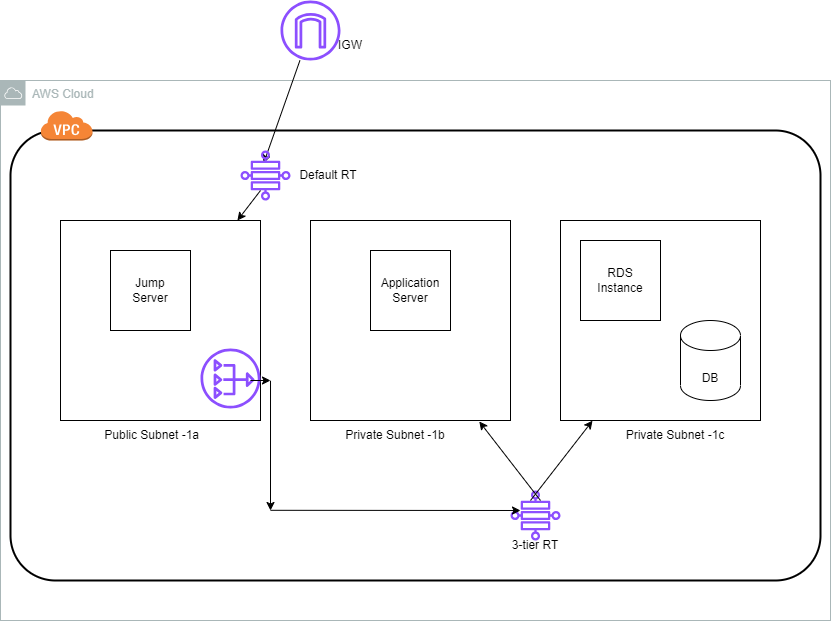

The diagram above was exported from draw.io. Its source (the exported page's mxGraphModel, read from the mxfile embedded in the PNG):
<mxGraphModel dx="1050" dy="1681" grid="1" gridSize="10" guides="1" tooltips="1" connect="1" arrows="1" fold="1" page="1" pageScale="1" pageWidth="850" pageHeight="1100" math="0" shadow="0">
  <root>
    <mxCell id="0" />
    <mxCell id="1" parent="0" />
    <mxCell id="AamHPiUnNiBYQKL7o2pa-3" value="AWS Cloud" style="sketch=0;outlineConnect=0;gradientColor=none;html=1;whiteSpace=wrap;fontSize=12;fontStyle=0;shape=mxgraph.aws4.group;grIcon=mxgraph.aws4.group_aws_cloud;strokeColor=#AAB7B8;fillColor=none;verticalAlign=top;align=left;spacingLeft=30;fontColor=#AAB7B8;dashed=0;" vertex="1" parent="1">
      <mxGeometry x="10" y="20" width="830" height="540" as="geometry" />
    </mxCell>
    <mxCell id="AamHPiUnNiBYQKL7o2pa-4" value="" style="rounded=1;arcSize=10;dashed=0;fillColor=none;gradientColor=none;strokeWidth=2;" vertex="1" parent="1">
      <mxGeometry x="20" y="70" width="810" height="450" as="geometry" />
    </mxCell>
    <mxCell id="AamHPiUnNiBYQKL7o2pa-5" value="" style="dashed=0;html=1;shape=mxgraph.aws3.virtual_private_cloud;fillColor=#F58536;gradientColor=none;dashed=0;" vertex="1" parent="1">
      <mxGeometry x="50" y="50" width="52" height="30" as="geometry" />
    </mxCell>
    <mxCell id="AamHPiUnNiBYQKL7o2pa-6" value="" style="whiteSpace=wrap;html=1;aspect=fixed;" vertex="1" parent="1">
      <mxGeometry x="70" y="160" width="200" height="200" as="geometry" />
    </mxCell>
    <mxCell id="AamHPiUnNiBYQKL7o2pa-7" value="" style="whiteSpace=wrap;html=1;aspect=fixed;" vertex="1" parent="1">
      <mxGeometry x="570" y="160" width="200" height="200" as="geometry" />
    </mxCell>
    <mxCell id="AamHPiUnNiBYQKL7o2pa-9" style="edgeStyle=orthogonalEdgeStyle;rounded=0;orthogonalLoop=1;jettySize=auto;html=1;exitX=0.5;exitY=1;exitDx=0;exitDy=0;" edge="1" parent="1" source="AamHPiUnNiBYQKL7o2pa-7" target="AamHPiUnNiBYQKL7o2pa-7">
      <mxGeometry relative="1" as="geometry" />
    </mxCell>
    <mxCell id="AamHPiUnNiBYQKL7o2pa-10" value="" style="sketch=0;outlineConnect=0;fontColor=#232F3E;gradientColor=none;fillColor=#8C4FFF;strokeColor=none;dashed=0;verticalLabelPosition=bottom;verticalAlign=top;align=center;html=1;fontSize=12;fontStyle=0;aspect=fixed;pointerEvents=1;shape=mxgraph.aws4.internet_gateway;" vertex="1" parent="1">
      <mxGeometry x="290" y="-60" width="60" height="60" as="geometry" />
    </mxCell>
    <mxCell id="AamHPiUnNiBYQKL7o2pa-13" value="" style="sketch=0;outlineConnect=0;fontColor=#232F3E;gradientColor=none;fillColor=#8C4FFF;strokeColor=none;dashed=0;verticalLabelPosition=bottom;verticalAlign=top;align=center;html=1;fontSize=12;fontStyle=0;aspect=fixed;pointerEvents=1;shape=mxgraph.aws4.nat_gateway;" vertex="1" parent="1">
      <mxGeometry x="210" y="288" width="60" height="60" as="geometry" />
    </mxCell>
    <mxCell id="AamHPiUnNiBYQKL7o2pa-14" value="" style="sketch=0;outlineConnect=0;fontColor=#232F3E;gradientColor=none;fillColor=#8C4FFF;strokeColor=none;dashed=0;verticalLabelPosition=bottom;verticalAlign=top;align=center;html=1;fontSize=12;fontStyle=0;aspect=fixed;pointerEvents=1;shape=mxgraph.aws4.cloud_wan_transit_gateway_route_table_attachment;" vertex="1" parent="1">
      <mxGeometry x="520" y="430" width="50" height="50" as="geometry" />
    </mxCell>
    <mxCell id="AamHPiUnNiBYQKL7o2pa-15" value="" style="endArrow=classic;html=1;rounded=0;entryX=0.464;entryY=0.252;entryDx=0;entryDy=0;entryPerimeter=0;" edge="1" parent="1" source="AamHPiUnNiBYQKL7o2pa-10">
      <mxGeometry width="50" height="50" relative="1" as="geometry">
        <mxPoint x="410" as="sourcePoint" />
        <mxPoint x="273.20000000000005" y="102.59999999999991" as="targetPoint" />
        <Array as="points" />
      </mxGeometry>
    </mxCell>
    <mxCell id="AamHPiUnNiBYQKL7o2pa-17" value="" style="sketch=0;outlineConnect=0;fontColor=#232F3E;gradientColor=none;fillColor=#8C4FFF;strokeColor=none;dashed=0;verticalLabelPosition=bottom;verticalAlign=top;align=center;html=1;fontSize=12;fontStyle=0;aspect=fixed;pointerEvents=1;shape=mxgraph.aws4.cloud_wan_transit_gateway_route_table_attachment;" vertex="1" parent="1">
      <mxGeometry x="250" y="90" width="50" height="50" as="geometry" />
    </mxCell>
    <mxCell id="AamHPiUnNiBYQKL7o2pa-19" value="" style="endArrow=classic;html=1;rounded=0;" edge="1" parent="1" source="AamHPiUnNiBYQKL7o2pa-8">
      <mxGeometry width="50" height="50" relative="1" as="geometry">
        <mxPoint x="400" y="260" as="sourcePoint" />
        <mxPoint x="450" y="210" as="targetPoint" />
      </mxGeometry>
    </mxCell>
    <mxCell id="AamHPiUnNiBYQKL7o2pa-20" value="" style="endArrow=classic;html=1;rounded=0;" edge="1" parent="1" target="AamHPiUnNiBYQKL7o2pa-8">
      <mxGeometry width="50" height="50" relative="1" as="geometry">
        <mxPoint x="400" y="260" as="sourcePoint" />
        <mxPoint x="450" y="210" as="targetPoint" />
      </mxGeometry>
    </mxCell>
    <mxCell id="AamHPiUnNiBYQKL7o2pa-8" value="" style="whiteSpace=wrap;html=1;aspect=fixed;" vertex="1" parent="1">
      <mxGeometry x="320" y="160" width="200" height="200" as="geometry" />
    </mxCell>
    <mxCell id="AamHPiUnNiBYQKL7o2pa-21" value="" style="endArrow=classic;html=1;rounded=0;" edge="1" parent="1" target="AamHPiUnNiBYQKL7o2pa-6">
      <mxGeometry width="50" height="50" relative="1" as="geometry">
        <mxPoint x="270" y="130" as="sourcePoint" />
        <mxPoint x="320" y="80" as="targetPoint" />
      </mxGeometry>
    </mxCell>
    <mxCell id="AamHPiUnNiBYQKL7o2pa-22" value="" style="whiteSpace=wrap;html=1;aspect=fixed;" vertex="1" parent="1">
      <mxGeometry x="380" y="190" width="80" height="80" as="geometry" />
    </mxCell>
    <mxCell id="AamHPiUnNiBYQKL7o2pa-23" value="" style="whiteSpace=wrap;html=1;aspect=fixed;" vertex="1" parent="1">
      <mxGeometry x="120" y="190" width="80" height="80" as="geometry" />
    </mxCell>
    <mxCell id="AamHPiUnNiBYQKL7o2pa-27" value="" style="endArrow=classic;html=1;rounded=0;exitX=0.321;exitY=0.844;exitDx=0;exitDy=0;exitPerimeter=0;" edge="1" parent="1" source="AamHPiUnNiBYQKL7o2pa-4">
      <mxGeometry width="50" height="50" relative="1" as="geometry">
        <mxPoint x="480" y="500" as="sourcePoint" />
        <mxPoint x="530" y="450" as="targetPoint" />
      </mxGeometry>
    </mxCell>
    <mxCell id="AamHPiUnNiBYQKL7o2pa-28" value="" style="endArrow=classic;html=1;rounded=0;exitX=0.321;exitY=0.556;exitDx=0;exitDy=0;exitPerimeter=0;" edge="1" parent="1" source="AamHPiUnNiBYQKL7o2pa-4">
      <mxGeometry width="50" height="50" relative="1" as="geometry">
        <mxPoint x="240" y="490" as="sourcePoint" />
        <mxPoint x="280" y="450" as="targetPoint" />
      </mxGeometry>
    </mxCell>
    <mxCell id="AamHPiUnNiBYQKL7o2pa-29" value="" style="endArrow=classic;html=1;rounded=0;" edge="1" parent="1">
      <mxGeometry width="50" height="50" relative="1" as="geometry">
        <mxPoint x="260" y="320" as="sourcePoint" />
        <mxPoint x="280" y="320" as="targetPoint" />
      </mxGeometry>
    </mxCell>
    <mxCell id="AamHPiUnNiBYQKL7o2pa-30" value="" style="endArrow=classic;html=1;rounded=0;entryX=0.16;entryY=1.001;entryDx=0;entryDy=0;entryPerimeter=0;" edge="1" parent="1" target="AamHPiUnNiBYQKL7o2pa-7">
      <mxGeometry width="50" height="50" relative="1" as="geometry">
        <mxPoint x="540" y="440" as="sourcePoint" />
        <mxPoint x="590" y="390" as="targetPoint" />
      </mxGeometry>
    </mxCell>
    <mxCell id="AamHPiUnNiBYQKL7o2pa-31" value="" style="endArrow=classic;html=1;rounded=0;entryX=0.844;entryY=1.005;entryDx=0;entryDy=0;entryPerimeter=0;" edge="1" parent="1" target="AamHPiUnNiBYQKL7o2pa-8">
      <mxGeometry width="50" height="50" relative="1" as="geometry">
        <mxPoint x="550" y="440" as="sourcePoint" />
        <mxPoint x="600" y="390" as="targetPoint" />
      </mxGeometry>
    </mxCell>
    <mxCell id="AamHPiUnNiBYQKL7o2pa-32" value="" style="shape=cylinder3;whiteSpace=wrap;html=1;boundedLbl=1;backgroundOutline=1;size=15;" vertex="1" parent="1">
      <mxGeometry x="690" y="260" width="60" height="80" as="geometry" />
    </mxCell>
    <mxCell id="AamHPiUnNiBYQKL7o2pa-33" value="" style="whiteSpace=wrap;html=1;aspect=fixed;" vertex="1" parent="1">
      <mxGeometry x="590" y="180" width="80" height="80" as="geometry" />
    </mxCell>
    <mxCell id="AamHPiUnNiBYQKL7o2pa-34" value="Application Server" style="text;html=1;align=center;verticalAlign=middle;whiteSpace=wrap;rounded=0;" vertex="1" parent="1">
      <mxGeometry x="390" y="215" width="60" height="30" as="geometry" />
    </mxCell>
    <mxCell id="AamHPiUnNiBYQKL7o2pa-35" value="Jump Server" style="text;html=1;align=center;verticalAlign=middle;whiteSpace=wrap;rounded=0;" vertex="1" parent="1">
      <mxGeometry x="130" y="215" width="60" height="30" as="geometry" />
    </mxCell>
    <mxCell id="AamHPiUnNiBYQKL7o2pa-36" value="RDS Instance" style="text;html=1;align=center;verticalAlign=middle;whiteSpace=wrap;rounded=0;" vertex="1" parent="1">
      <mxGeometry x="600" y="205" width="60" height="30" as="geometry" />
    </mxCell>
    <mxCell id="AamHPiUnNiBYQKL7o2pa-37" value="DB" style="text;html=1;align=center;verticalAlign=middle;whiteSpace=wrap;rounded=0;" vertex="1" parent="1">
      <mxGeometry x="690" y="303" width="60" height="30" as="geometry" />
    </mxCell>
    <mxCell id="AamHPiUnNiBYQKL7o2pa-38" value="&amp;nbsp;Public Subnet -1a" style="text;html=1;align=center;verticalAlign=middle;whiteSpace=wrap;rounded=0;" vertex="1" parent="1">
      <mxGeometry x="90" y="360" width="140" height="30" as="geometry" />
    </mxCell>
    <mxCell id="AamHPiUnNiBYQKL7o2pa-39" value="Private Subnet -1b" style="text;html=1;align=center;verticalAlign=middle;whiteSpace=wrap;rounded=0;" vertex="1" parent="1">
      <mxGeometry x="350" y="360" width="110" height="30" as="geometry" />
    </mxCell>
    <mxCell id="AamHPiUnNiBYQKL7o2pa-40" value="Private Subnet -1c" style="text;html=1;align=center;verticalAlign=middle;whiteSpace=wrap;rounded=0;" vertex="1" parent="1">
      <mxGeometry x="610" y="360" width="150" height="30" as="geometry" />
    </mxCell>
    <mxCell id="AamHPiUnNiBYQKL7o2pa-41" value="Default RT" style="text;html=1;align=center;verticalAlign=middle;whiteSpace=wrap;rounded=0;" vertex="1" parent="1">
      <mxGeometry x="308" y="100" width="60" height="30" as="geometry" />
    </mxCell>
    <mxCell id="AamHPiUnNiBYQKL7o2pa-42" value="3-tier RT" style="text;html=1;align=center;verticalAlign=middle;whiteSpace=wrap;rounded=0;" vertex="1" parent="1">
      <mxGeometry x="515" y="470" width="60" height="30" as="geometry" />
    </mxCell>
    <mxCell id="AamHPiUnNiBYQKL7o2pa-43" value="IGW" style="text;html=1;align=center;verticalAlign=middle;whiteSpace=wrap;rounded=0;" vertex="1" parent="1">
      <mxGeometry x="330" y="-30" width="60" height="30" as="geometry" />
    </mxCell>
  </root>
</mxGraphModel>